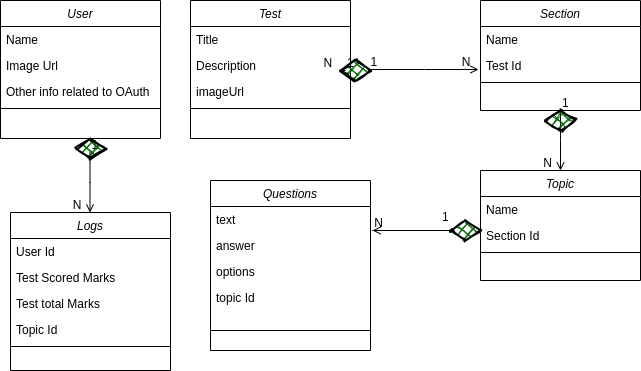

The diagram above was exported from draw.io. Its source (the exported page's mxGraphModel, read from the mxfile embedded in the PNG):
<mxGraphModel dx="796" dy="457" grid="1" gridSize="10" guides="1" tooltips="1" connect="1" arrows="1" fold="1" page="1" pageScale="1" pageWidth="827" pageHeight="1169" math="0" shadow="0">
  <root>
    <mxCell id="WIyWlLk6GJQsqaUBKTNV-0" />
    <mxCell id="WIyWlLk6GJQsqaUBKTNV-1" parent="WIyWlLk6GJQsqaUBKTNV-0" />
    <mxCell id="zkfFHV4jXpPFQw0GAbJ--0" value="Test" style="swimlane;fontStyle=2;align=center;verticalAlign=top;childLayout=stackLayout;horizontal=1;startSize=26;horizontalStack=0;resizeParent=1;resizeLast=0;collapsible=1;marginBottom=0;rounded=0;shadow=0;strokeWidth=1;" parent="WIyWlLk6GJQsqaUBKTNV-1" vertex="1">
      <mxGeometry x="220" y="120" width="160" height="138" as="geometry">
        <mxRectangle x="230" y="140" width="160" height="26" as="alternateBounds" />
      </mxGeometry>
    </mxCell>
    <mxCell id="zkfFHV4jXpPFQw0GAbJ--1" value="Title" style="text;align=left;verticalAlign=top;spacingLeft=4;spacingRight=4;overflow=hidden;rotatable=0;points=[[0,0.5],[1,0.5]];portConstraint=eastwest;" parent="zkfFHV4jXpPFQw0GAbJ--0" vertex="1">
      <mxGeometry y="26" width="160" height="26" as="geometry" />
    </mxCell>
    <mxCell id="zkfFHV4jXpPFQw0GAbJ--2" value="Description" style="text;align=left;verticalAlign=top;spacingLeft=4;spacingRight=4;overflow=hidden;rotatable=0;points=[[0,0.5],[1,0.5]];portConstraint=eastwest;rounded=0;shadow=0;html=0;" parent="zkfFHV4jXpPFQw0GAbJ--0" vertex="1">
      <mxGeometry y="52" width="160" height="26" as="geometry" />
    </mxCell>
    <mxCell id="zkfFHV4jXpPFQw0GAbJ--3" value="imageUrl" style="text;align=left;verticalAlign=top;spacingLeft=4;spacingRight=4;overflow=hidden;rotatable=0;points=[[0,0.5],[1,0.5]];portConstraint=eastwest;rounded=0;shadow=0;html=0;" parent="zkfFHV4jXpPFQw0GAbJ--0" vertex="1">
      <mxGeometry y="78" width="160" height="26" as="geometry" />
    </mxCell>
    <mxCell id="zkfFHV4jXpPFQw0GAbJ--4" value="" style="line;html=1;strokeWidth=1;align=left;verticalAlign=middle;spacingTop=-1;spacingLeft=3;spacingRight=3;rotatable=0;labelPosition=right;points=[];portConstraint=eastwest;" parent="zkfFHV4jXpPFQw0GAbJ--0" vertex="1">
      <mxGeometry y="104" width="160" height="8" as="geometry" />
    </mxCell>
    <mxCell id="zkfFHV4jXpPFQw0GAbJ--26" value="" style="endArrow=open;shadow=0;strokeWidth=1;rounded=0;endFill=1;edgeStyle=elbowEdgeStyle;elbow=vertical;" parent="WIyWlLk6GJQsqaUBKTNV-1" source="FfJMkRgHN4csQ502RejE-14" edge="1">
      <mxGeometry x="0.5" y="41" relative="1" as="geometry">
        <mxPoint x="380" y="192" as="sourcePoint" />
        <mxPoint x="508" y="189" as="targetPoint" />
        <mxPoint x="-40" y="32" as="offset" />
      </mxGeometry>
    </mxCell>
    <mxCell id="zkfFHV4jXpPFQw0GAbJ--27" value="1" style="resizable=0;align=left;verticalAlign=bottom;labelBackgroundColor=none;fontSize=12;direction=south;" parent="zkfFHV4jXpPFQw0GAbJ--26" connectable="0" vertex="1">
      <mxGeometry x="-1" relative="1" as="geometry">
        <mxPoint y="1" as="offset" />
      </mxGeometry>
    </mxCell>
    <mxCell id="zkfFHV4jXpPFQw0GAbJ--28" value="N" style="resizable=0;align=right;verticalAlign=bottom;labelBackgroundColor=none;fontSize=12;" parent="zkfFHV4jXpPFQw0GAbJ--26" connectable="0" vertex="1">
      <mxGeometry x="1" relative="1" as="geometry">
        <mxPoint x="-7" y="1" as="offset" />
      </mxGeometry>
    </mxCell>
    <mxCell id="FfJMkRgHN4csQ502RejE-0" value="Section" style="swimlane;fontStyle=2;align=center;verticalAlign=top;childLayout=stackLayout;horizontal=1;startSize=26;horizontalStack=0;resizeParent=1;resizeLast=0;collapsible=1;marginBottom=0;rounded=0;shadow=0;strokeWidth=1;" vertex="1" parent="WIyWlLk6GJQsqaUBKTNV-1">
      <mxGeometry x="510" y="120" width="160" height="110" as="geometry">
        <mxRectangle x="230" y="140" width="160" height="26" as="alternateBounds" />
      </mxGeometry>
    </mxCell>
    <mxCell id="FfJMkRgHN4csQ502RejE-1" value="Name" style="text;align=left;verticalAlign=top;spacingLeft=4;spacingRight=4;overflow=hidden;rotatable=0;points=[[0,0.5],[1,0.5]];portConstraint=eastwest;" vertex="1" parent="FfJMkRgHN4csQ502RejE-0">
      <mxGeometry y="26" width="160" height="26" as="geometry" />
    </mxCell>
    <mxCell id="FfJMkRgHN4csQ502RejE-2" value="Test Id" style="text;align=left;verticalAlign=top;spacingLeft=4;spacingRight=4;overflow=hidden;rotatable=0;points=[[0,0.5],[1,0.5]];portConstraint=eastwest;rounded=0;shadow=0;html=0;" vertex="1" parent="FfJMkRgHN4csQ502RejE-0">
      <mxGeometry y="52" width="160" height="26" as="geometry" />
    </mxCell>
    <mxCell id="FfJMkRgHN4csQ502RejE-4" value="" style="line;html=1;strokeWidth=1;align=left;verticalAlign=middle;spacingTop=-1;spacingLeft=3;spacingRight=3;rotatable=0;labelPosition=right;points=[];portConstraint=eastwest;" vertex="1" parent="FfJMkRgHN4csQ502RejE-0">
      <mxGeometry y="78" width="160" height="8" as="geometry" />
    </mxCell>
    <mxCell id="FfJMkRgHN4csQ502RejE-14" value="" style="rhombus;whiteSpace=wrap;html=1;strokeWidth=2;fillWeight=-1;hachureGap=8;fillStyle=cross-hatch;fillColor=#006600;sketch=1;" vertex="1" parent="WIyWlLk6GJQsqaUBKTNV-1">
      <mxGeometry x="370" y="180" width="30" height="20" as="geometry" />
    </mxCell>
    <mxCell id="FfJMkRgHN4csQ502RejE-15" value="" style="endArrow=open;shadow=0;strokeWidth=1;rounded=0;endFill=1;edgeStyle=elbowEdgeStyle;elbow=vertical;" edge="1" parent="WIyWlLk6GJQsqaUBKTNV-1" source="zkfFHV4jXpPFQw0GAbJ--0" target="FfJMkRgHN4csQ502RejE-14">
      <mxGeometry x="0.5" y="41" relative="1" as="geometry">
        <mxPoint x="380" y="189" as="sourcePoint" />
        <mxPoint x="508" y="189" as="targetPoint" />
        <mxPoint x="-40" y="32" as="offset" />
      </mxGeometry>
    </mxCell>
    <mxCell id="FfJMkRgHN4csQ502RejE-16" value="1" style="resizable=0;align=left;verticalAlign=bottom;labelBackgroundColor=none;fontSize=12;direction=south;" connectable="0" vertex="1" parent="FfJMkRgHN4csQ502RejE-15">
      <mxGeometry x="-1" relative="1" as="geometry">
        <mxPoint y="1" as="offset" />
      </mxGeometry>
    </mxCell>
    <mxCell id="FfJMkRgHN4csQ502RejE-17" value="N" style="resizable=0;align=right;verticalAlign=bottom;labelBackgroundColor=none;fontSize=12;" connectable="0" vertex="1" parent="FfJMkRgHN4csQ502RejE-15">
      <mxGeometry x="1" relative="1" as="geometry">
        <mxPoint x="-7" y="1" as="offset" />
      </mxGeometry>
    </mxCell>
    <mxCell id="FfJMkRgHN4csQ502RejE-21" value="Topic" style="swimlane;fontStyle=2;align=center;verticalAlign=top;childLayout=stackLayout;horizontal=1;startSize=26;horizontalStack=0;resizeParent=1;resizeLast=0;collapsible=1;marginBottom=0;rounded=0;shadow=0;strokeWidth=1;" vertex="1" parent="WIyWlLk6GJQsqaUBKTNV-1">
      <mxGeometry x="510" y="290" width="160" height="110" as="geometry">
        <mxRectangle x="230" y="140" width="160" height="26" as="alternateBounds" />
      </mxGeometry>
    </mxCell>
    <mxCell id="FfJMkRgHN4csQ502RejE-22" value="Name" style="text;align=left;verticalAlign=top;spacingLeft=4;spacingRight=4;overflow=hidden;rotatable=0;points=[[0,0.5],[1,0.5]];portConstraint=eastwest;" vertex="1" parent="FfJMkRgHN4csQ502RejE-21">
      <mxGeometry y="26" width="160" height="26" as="geometry" />
    </mxCell>
    <mxCell id="FfJMkRgHN4csQ502RejE-23" value="Section Id" style="text;align=left;verticalAlign=top;spacingLeft=4;spacingRight=4;overflow=hidden;rotatable=0;points=[[0,0.5],[1,0.5]];portConstraint=eastwest;rounded=0;shadow=0;html=0;" vertex="1" parent="FfJMkRgHN4csQ502RejE-21">
      <mxGeometry y="52" width="160" height="26" as="geometry" />
    </mxCell>
    <mxCell id="FfJMkRgHN4csQ502RejE-24" value="" style="line;html=1;strokeWidth=1;align=left;verticalAlign=middle;spacingTop=-1;spacingLeft=3;spacingRight=3;rotatable=0;labelPosition=right;points=[];portConstraint=eastwest;" vertex="1" parent="FfJMkRgHN4csQ502RejE-21">
      <mxGeometry y="78" width="160" height="8" as="geometry" />
    </mxCell>
    <mxCell id="FfJMkRgHN4csQ502RejE-25" value="" style="endArrow=open;shadow=0;strokeWidth=1;rounded=0;endFill=1;edgeStyle=elbowEdgeStyle;elbow=vertical;exitX=0.5;exitY=1;exitDx=0;exitDy=0;entryX=0.5;entryY=0;entryDx=0;entryDy=0;" edge="1" parent="WIyWlLk6GJQsqaUBKTNV-1" source="FfJMkRgHN4csQ502RejE-0" target="FfJMkRgHN4csQ502RejE-21">
      <mxGeometry x="0.5" y="41" relative="1" as="geometry">
        <mxPoint x="520" y="260" as="sourcePoint" />
        <mxPoint x="629.5" y="260" as="targetPoint" />
        <mxPoint x="-40" y="32" as="offset" />
        <Array as="points">
          <mxPoint x="591.5" y="260" />
        </Array>
      </mxGeometry>
    </mxCell>
    <mxCell id="FfJMkRgHN4csQ502RejE-26" value="1" style="resizable=0;align=left;verticalAlign=bottom;labelBackgroundColor=none;fontSize=12;direction=south;" connectable="0" vertex="1" parent="FfJMkRgHN4csQ502RejE-25">
      <mxGeometry x="-1" relative="1" as="geometry">
        <mxPoint y="1" as="offset" />
      </mxGeometry>
    </mxCell>
    <mxCell id="FfJMkRgHN4csQ502RejE-27" value="N" style="resizable=0;align=right;verticalAlign=bottom;labelBackgroundColor=none;fontSize=12;" connectable="0" vertex="1" parent="FfJMkRgHN4csQ502RejE-25">
      <mxGeometry x="1" relative="1" as="geometry">
        <mxPoint x="-7" y="1" as="offset" />
      </mxGeometry>
    </mxCell>
    <mxCell id="FfJMkRgHN4csQ502RejE-30" value="" style="rhombus;whiteSpace=wrap;html=1;strokeWidth=2;fillWeight=-1;hachureGap=8;fillStyle=cross-hatch;fillColor=#006600;sketch=1;" vertex="1" parent="WIyWlLk6GJQsqaUBKTNV-1">
      <mxGeometry x="575" y="230" width="30" height="20" as="geometry" />
    </mxCell>
    <mxCell id="FfJMkRgHN4csQ502RejE-31" value="Questions" style="swimlane;fontStyle=2;align=center;verticalAlign=top;childLayout=stackLayout;horizontal=1;startSize=26;horizontalStack=0;resizeParent=1;resizeLast=0;collapsible=1;marginBottom=0;rounded=0;shadow=0;strokeWidth=1;" vertex="1" parent="WIyWlLk6GJQsqaUBKTNV-1">
      <mxGeometry x="240" y="300" width="160" height="170" as="geometry">
        <mxRectangle x="230" y="140" width="160" height="26" as="alternateBounds" />
      </mxGeometry>
    </mxCell>
    <mxCell id="FfJMkRgHN4csQ502RejE-32" value="text" style="text;align=left;verticalAlign=top;spacingLeft=4;spacingRight=4;overflow=hidden;rotatable=0;points=[[0,0.5],[1,0.5]];portConstraint=eastwest;" vertex="1" parent="FfJMkRgHN4csQ502RejE-31">
      <mxGeometry y="26" width="160" height="26" as="geometry" />
    </mxCell>
    <mxCell id="FfJMkRgHN4csQ502RejE-33" value="answer" style="text;align=left;verticalAlign=top;spacingLeft=4;spacingRight=4;overflow=hidden;rotatable=0;points=[[0,0.5],[1,0.5]];portConstraint=eastwest;rounded=0;shadow=0;html=0;" vertex="1" parent="FfJMkRgHN4csQ502RejE-31">
      <mxGeometry y="52" width="160" height="26" as="geometry" />
    </mxCell>
    <mxCell id="FfJMkRgHN4csQ502RejE-35" value="options" style="text;align=left;verticalAlign=top;spacingLeft=4;spacingRight=4;overflow=hidden;rotatable=0;points=[[0,0.5],[1,0.5]];portConstraint=eastwest;rounded=0;shadow=0;html=0;" vertex="1" parent="FfJMkRgHN4csQ502RejE-31">
      <mxGeometry y="78" width="160" height="26" as="geometry" />
    </mxCell>
    <mxCell id="FfJMkRgHN4csQ502RejE-36" value="topic Id" style="text;align=left;verticalAlign=top;spacingLeft=4;spacingRight=4;overflow=hidden;rotatable=0;points=[[0,0.5],[1,0.5]];portConstraint=eastwest;rounded=0;shadow=0;html=0;" vertex="1" parent="FfJMkRgHN4csQ502RejE-31">
      <mxGeometry y="104" width="160" height="26" as="geometry" />
    </mxCell>
    <mxCell id="FfJMkRgHN4csQ502RejE-34" value="" style="line;html=1;strokeWidth=1;align=left;verticalAlign=middle;spacingTop=-1;spacingLeft=3;spacingRight=3;rotatable=0;labelPosition=right;points=[];portConstraint=eastwest;" vertex="1" parent="FfJMkRgHN4csQ502RejE-31">
      <mxGeometry y="130" width="160" height="40" as="geometry" />
    </mxCell>
    <mxCell id="FfJMkRgHN4csQ502RejE-37" value="" style="endArrow=open;shadow=0;strokeWidth=1;rounded=0;endFill=1;edgeStyle=elbowEdgeStyle;elbow=vertical;exitX=0;exitY=0.5;exitDx=0;exitDy=0;entryX=1.013;entryY=-0.077;entryDx=0;entryDy=0;entryPerimeter=0;" edge="1" parent="WIyWlLk6GJQsqaUBKTNV-1" source="FfJMkRgHN4csQ502RejE-40" target="FfJMkRgHN4csQ502RejE-33">
      <mxGeometry x="0.5" y="41" relative="1" as="geometry">
        <mxPoint x="400.5" y="350" as="sourcePoint" />
        <mxPoint x="420" y="350" as="targetPoint" />
        <mxPoint x="-40" y="32" as="offset" />
        <Array as="points" />
      </mxGeometry>
    </mxCell>
    <mxCell id="FfJMkRgHN4csQ502RejE-38" value="1" style="resizable=0;align=left;verticalAlign=bottom;labelBackgroundColor=none;fontSize=12;direction=south;" connectable="0" vertex="1" parent="FfJMkRgHN4csQ502RejE-37">
      <mxGeometry x="-1" relative="1" as="geometry">
        <mxPoint x="-10" y="-5" as="offset" />
      </mxGeometry>
    </mxCell>
    <mxCell id="FfJMkRgHN4csQ502RejE-39" value="N" style="resizable=0;align=right;verticalAlign=bottom;labelBackgroundColor=none;fontSize=12;" connectable="0" vertex="1" parent="FfJMkRgHN4csQ502RejE-37">
      <mxGeometry x="1" relative="1" as="geometry">
        <mxPoint x="11.920000000000002" y="1" as="offset" />
      </mxGeometry>
    </mxCell>
    <mxCell id="FfJMkRgHN4csQ502RejE-40" value="" style="rhombus;whiteSpace=wrap;html=1;strokeWidth=2;fillWeight=-1;hachureGap=8;fillStyle=cross-hatch;fillColor=#006600;sketch=1;" vertex="1" parent="WIyWlLk6GJQsqaUBKTNV-1">
      <mxGeometry x="480" y="340" width="30" height="20" as="geometry" />
    </mxCell>
    <mxCell id="FfJMkRgHN4csQ502RejE-44" value="User" style="swimlane;fontStyle=2;align=center;verticalAlign=top;childLayout=stackLayout;horizontal=1;startSize=26;horizontalStack=0;resizeParent=1;resizeLast=0;collapsible=1;marginBottom=0;rounded=0;shadow=0;strokeWidth=1;" vertex="1" parent="WIyWlLk6GJQsqaUBKTNV-1">
      <mxGeometry x="30" y="120" width="160" height="138" as="geometry">
        <mxRectangle x="230" y="140" width="160" height="26" as="alternateBounds" />
      </mxGeometry>
    </mxCell>
    <mxCell id="FfJMkRgHN4csQ502RejE-45" value="Name" style="text;align=left;verticalAlign=top;spacingLeft=4;spacingRight=4;overflow=hidden;rotatable=0;points=[[0,0.5],[1,0.5]];portConstraint=eastwest;" vertex="1" parent="FfJMkRgHN4csQ502RejE-44">
      <mxGeometry y="26" width="160" height="26" as="geometry" />
    </mxCell>
    <mxCell id="FfJMkRgHN4csQ502RejE-46" value="Image Url" style="text;align=left;verticalAlign=top;spacingLeft=4;spacingRight=4;overflow=hidden;rotatable=0;points=[[0,0.5],[1,0.5]];portConstraint=eastwest;rounded=0;shadow=0;html=0;" vertex="1" parent="FfJMkRgHN4csQ502RejE-44">
      <mxGeometry y="52" width="160" height="26" as="geometry" />
    </mxCell>
    <mxCell id="FfJMkRgHN4csQ502RejE-47" value="Other info related to OAuth" style="text;align=left;verticalAlign=top;spacingLeft=4;spacingRight=4;overflow=hidden;rotatable=0;points=[[0,0.5],[1,0.5]];portConstraint=eastwest;rounded=0;shadow=0;html=0;" vertex="1" parent="FfJMkRgHN4csQ502RejE-44">
      <mxGeometry y="78" width="160" height="26" as="geometry" />
    </mxCell>
    <mxCell id="FfJMkRgHN4csQ502RejE-48" value="" style="line;html=1;strokeWidth=1;align=left;verticalAlign=middle;spacingTop=-1;spacingLeft=3;spacingRight=3;rotatable=0;labelPosition=right;points=[];portConstraint=eastwest;" vertex="1" parent="FfJMkRgHN4csQ502RejE-44">
      <mxGeometry y="104" width="160" height="8" as="geometry" />
    </mxCell>
    <mxCell id="FfJMkRgHN4csQ502RejE-49" value="Logs" style="swimlane;fontStyle=2;align=center;verticalAlign=top;childLayout=stackLayout;horizontal=1;startSize=26;horizontalStack=0;resizeParent=1;resizeLast=0;collapsible=1;marginBottom=0;rounded=0;shadow=0;strokeWidth=1;" vertex="1" parent="WIyWlLk6GJQsqaUBKTNV-1">
      <mxGeometry x="40" y="332" width="160" height="158" as="geometry">
        <mxRectangle x="230" y="140" width="160" height="26" as="alternateBounds" />
      </mxGeometry>
    </mxCell>
    <mxCell id="FfJMkRgHN4csQ502RejE-50" value="User Id" style="text;align=left;verticalAlign=top;spacingLeft=4;spacingRight=4;overflow=hidden;rotatable=0;points=[[0,0.5],[1,0.5]];portConstraint=eastwest;" vertex="1" parent="FfJMkRgHN4csQ502RejE-49">
      <mxGeometry y="26" width="160" height="26" as="geometry" />
    </mxCell>
    <mxCell id="FfJMkRgHN4csQ502RejE-54" value="Test Scored Marks " style="text;align=left;verticalAlign=top;spacingLeft=4;spacingRight=4;overflow=hidden;rotatable=0;points=[[0,0.5],[1,0.5]];portConstraint=eastwest;rounded=0;shadow=0;html=0;" vertex="1" parent="FfJMkRgHN4csQ502RejE-49">
      <mxGeometry y="52" width="160" height="26" as="geometry" />
    </mxCell>
    <mxCell id="FfJMkRgHN4csQ502RejE-51" value="Test total Marks" style="text;align=left;verticalAlign=top;spacingLeft=4;spacingRight=4;overflow=hidden;rotatable=0;points=[[0,0.5],[1,0.5]];portConstraint=eastwest;rounded=0;shadow=0;html=0;" vertex="1" parent="FfJMkRgHN4csQ502RejE-49">
      <mxGeometry y="78" width="160" height="26" as="geometry" />
    </mxCell>
    <mxCell id="FfJMkRgHN4csQ502RejE-52" value="Topic Id " style="text;align=left;verticalAlign=top;spacingLeft=4;spacingRight=4;overflow=hidden;rotatable=0;points=[[0,0.5],[1,0.5]];portConstraint=eastwest;rounded=0;shadow=0;html=0;" vertex="1" parent="FfJMkRgHN4csQ502RejE-49">
      <mxGeometry y="104" width="160" height="26" as="geometry" />
    </mxCell>
    <mxCell id="FfJMkRgHN4csQ502RejE-53" value="" style="line;html=1;strokeWidth=1;align=left;verticalAlign=middle;spacingTop=-1;spacingLeft=3;spacingRight=3;rotatable=0;labelPosition=right;points=[];portConstraint=eastwest;" vertex="1" parent="FfJMkRgHN4csQ502RejE-49">
      <mxGeometry y="130" width="160" height="8" as="geometry" />
    </mxCell>
    <mxCell id="FfJMkRgHN4csQ502RejE-55" value="" style="endArrow=open;shadow=0;strokeWidth=1;rounded=0;endFill=1;edgeStyle=elbowEdgeStyle;elbow=vertical;exitX=0.5;exitY=1;exitDx=0;exitDy=0;entryX=0.5;entryY=0;entryDx=0;entryDy=0;" edge="1" parent="WIyWlLk6GJQsqaUBKTNV-1">
      <mxGeometry x="0.5" y="41" relative="1" as="geometry">
        <mxPoint x="119.5" y="272" as="sourcePoint" />
        <mxPoint x="119.5" y="332" as="targetPoint" />
        <mxPoint x="-40" y="32" as="offset" />
        <Array as="points" />
      </mxGeometry>
    </mxCell>
    <mxCell id="FfJMkRgHN4csQ502RejE-56" value="1" style="resizable=0;align=left;verticalAlign=bottom;labelBackgroundColor=none;fontSize=12;direction=south;" connectable="0" vertex="1" parent="FfJMkRgHN4csQ502RejE-55">
      <mxGeometry x="-1" relative="1" as="geometry">
        <mxPoint y="1" as="offset" />
      </mxGeometry>
    </mxCell>
    <mxCell id="FfJMkRgHN4csQ502RejE-57" value="N" style="resizable=0;align=right;verticalAlign=bottom;labelBackgroundColor=none;fontSize=12;" connectable="0" vertex="1" parent="FfJMkRgHN4csQ502RejE-55">
      <mxGeometry x="1" relative="1" as="geometry">
        <mxPoint x="-7" y="1" as="offset" />
      </mxGeometry>
    </mxCell>
    <mxCell id="FfJMkRgHN4csQ502RejE-61" value="" style="rhombus;whiteSpace=wrap;html=1;strokeWidth=2;fillWeight=-1;hachureGap=8;fillStyle=cross-hatch;fillColor=#006600;sketch=1;" vertex="1" parent="WIyWlLk6GJQsqaUBKTNV-1">
      <mxGeometry x="105" y="258" width="30" height="20" as="geometry" />
    </mxCell>
  </root>
</mxGraphModel>